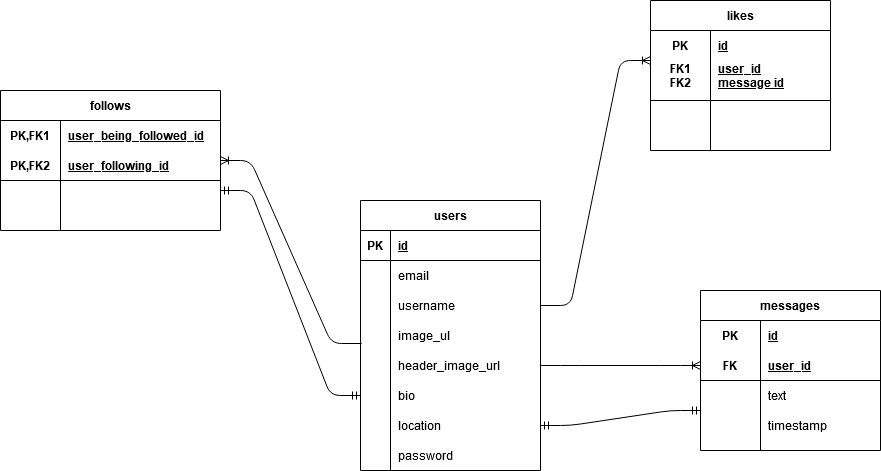

The diagram above was exported from draw.io. Its source (the exported page's mxGraphModel, read from the mxfile embedded in the PNG):
<mxGraphModel dx="1888" dy="575" grid="1" gridSize="10" guides="1" tooltips="1" connect="1" arrows="1" fold="1" page="1" pageScale="1" pageWidth="850" pageHeight="1100" math="0" shadow="0">
  <root>
    <mxCell id="0" />
    <mxCell id="1" parent="0" />
    <mxCell id="D-5FXxKo1ftm9ZUOyKmG-1" value="follows" style="shape=table;startSize=30;container=1;collapsible=1;childLayout=tableLayout;fixedRows=1;rowLines=0;fontStyle=1;align=center;resizeLast=1;" vertex="1" parent="1">
      <mxGeometry x="-70" y="120" width="220" height="140" as="geometry">
        <mxRectangle x="30" y="90" width="80" height="30" as="alternateBounds" />
      </mxGeometry>
    </mxCell>
    <mxCell id="D-5FXxKo1ftm9ZUOyKmG-2" value="" style="shape=partialRectangle;collapsible=0;dropTarget=0;pointerEvents=0;fillColor=none;top=0;left=0;bottom=0;right=0;points=[[0,0.5],[1,0.5]];portConstraint=eastwest;" vertex="1" parent="D-5FXxKo1ftm9ZUOyKmG-1">
      <mxGeometry y="30" width="220" height="30" as="geometry" />
    </mxCell>
    <mxCell id="D-5FXxKo1ftm9ZUOyKmG-3" value="PK,FK1" style="shape=partialRectangle;connectable=0;fillColor=none;top=0;left=0;bottom=0;right=0;fontStyle=1;overflow=hidden;" vertex="1" parent="D-5FXxKo1ftm9ZUOyKmG-2">
      <mxGeometry width="60" height="30" as="geometry" />
    </mxCell>
    <mxCell id="D-5FXxKo1ftm9ZUOyKmG-4" value="user_being_followed_id" style="shape=partialRectangle;connectable=0;fillColor=none;top=0;left=0;bottom=0;right=0;align=left;spacingLeft=6;fontStyle=5;overflow=hidden;" vertex="1" parent="D-5FXxKo1ftm9ZUOyKmG-2">
      <mxGeometry x="60" width="160" height="30" as="geometry" />
    </mxCell>
    <mxCell id="D-5FXxKo1ftm9ZUOyKmG-5" value="" style="shape=partialRectangle;collapsible=0;dropTarget=0;pointerEvents=0;fillColor=none;top=0;left=0;bottom=1;right=0;points=[[0,0.5],[1,0.5]];portConstraint=eastwest;" vertex="1" parent="D-5FXxKo1ftm9ZUOyKmG-1">
      <mxGeometry y="60" width="220" height="30" as="geometry" />
    </mxCell>
    <mxCell id="D-5FXxKo1ftm9ZUOyKmG-6" value="PK,FK2" style="shape=partialRectangle;connectable=0;fillColor=none;top=0;left=0;bottom=0;right=0;fontStyle=1;overflow=hidden;" vertex="1" parent="D-5FXxKo1ftm9ZUOyKmG-5">
      <mxGeometry width="60" height="30" as="geometry" />
    </mxCell>
    <mxCell id="D-5FXxKo1ftm9ZUOyKmG-7" value="user_following_id" style="shape=partialRectangle;connectable=0;fillColor=none;top=0;left=0;bottom=0;right=0;align=left;spacingLeft=6;fontStyle=5;overflow=hidden;" vertex="1" parent="D-5FXxKo1ftm9ZUOyKmG-5">
      <mxGeometry x="60" width="160" height="30" as="geometry" />
    </mxCell>
    <mxCell id="D-5FXxKo1ftm9ZUOyKmG-8" value="" style="shape=partialRectangle;collapsible=0;dropTarget=0;pointerEvents=0;fillColor=none;top=0;left=0;bottom=0;right=0;points=[[0,0.5],[1,0.5]];portConstraint=eastwest;" vertex="1" parent="D-5FXxKo1ftm9ZUOyKmG-1">
      <mxGeometry y="90" width="220" height="20" as="geometry" />
    </mxCell>
    <mxCell id="D-5FXxKo1ftm9ZUOyKmG-9" value="" style="shape=partialRectangle;connectable=0;fillColor=none;top=0;left=0;bottom=0;right=0;editable=1;overflow=hidden;" vertex="1" parent="D-5FXxKo1ftm9ZUOyKmG-8">
      <mxGeometry width="60" height="20" as="geometry" />
    </mxCell>
    <mxCell id="D-5FXxKo1ftm9ZUOyKmG-10" value="" style="shape=partialRectangle;connectable=0;fillColor=none;top=0;left=0;bottom=0;right=0;align=left;spacingLeft=6;overflow=hidden;" vertex="1" parent="D-5FXxKo1ftm9ZUOyKmG-8">
      <mxGeometry x="60" width="160" height="20" as="geometry" />
    </mxCell>
    <mxCell id="D-5FXxKo1ftm9ZUOyKmG-11" value="" style="shape=partialRectangle;collapsible=0;dropTarget=0;pointerEvents=0;fillColor=none;top=0;left=0;bottom=0;right=0;points=[[0,0.5],[1,0.5]];portConstraint=eastwest;" vertex="1" parent="D-5FXxKo1ftm9ZUOyKmG-1">
      <mxGeometry y="110" width="220" height="30" as="geometry" />
    </mxCell>
    <mxCell id="D-5FXxKo1ftm9ZUOyKmG-12" value="" style="shape=partialRectangle;connectable=0;fillColor=none;top=0;left=0;bottom=0;right=0;editable=1;overflow=hidden;" vertex="1" parent="D-5FXxKo1ftm9ZUOyKmG-11">
      <mxGeometry width="60" height="30" as="geometry" />
    </mxCell>
    <mxCell id="D-5FXxKo1ftm9ZUOyKmG-13" value="" style="shape=partialRectangle;connectable=0;fillColor=none;top=0;left=0;bottom=0;right=0;align=left;spacingLeft=6;overflow=hidden;" vertex="1" parent="D-5FXxKo1ftm9ZUOyKmG-11">
      <mxGeometry x="60" width="160" height="30" as="geometry" />
    </mxCell>
    <mxCell id="D-5FXxKo1ftm9ZUOyKmG-15" value="likes" style="shape=table;startSize=30;container=1;collapsible=1;childLayout=tableLayout;fixedRows=1;rowLines=0;fontStyle=1;align=center;resizeLast=1;" vertex="1" parent="1">
      <mxGeometry x="580" y="30" width="180" height="150" as="geometry" />
    </mxCell>
    <mxCell id="D-5FXxKo1ftm9ZUOyKmG-16" value="" style="shape=partialRectangle;collapsible=0;dropTarget=0;pointerEvents=0;fillColor=none;top=0;left=0;bottom=0;right=0;points=[[0,0.5],[1,0.5]];portConstraint=eastwest;" vertex="1" parent="D-5FXxKo1ftm9ZUOyKmG-15">
      <mxGeometry y="30" width="180" height="30" as="geometry" />
    </mxCell>
    <mxCell id="D-5FXxKo1ftm9ZUOyKmG-17" value="PK" style="shape=partialRectangle;connectable=0;fillColor=none;top=0;left=0;bottom=0;right=0;fontStyle=1;overflow=hidden;" vertex="1" parent="D-5FXxKo1ftm9ZUOyKmG-16">
      <mxGeometry width="60" height="30" as="geometry" />
    </mxCell>
    <mxCell id="D-5FXxKo1ftm9ZUOyKmG-18" value="id" style="shape=partialRectangle;connectable=0;fillColor=none;top=0;left=0;bottom=0;right=0;align=left;spacingLeft=6;fontStyle=5;overflow=hidden;" vertex="1" parent="D-5FXxKo1ftm9ZUOyKmG-16">
      <mxGeometry x="60" width="120" height="30" as="geometry" />
    </mxCell>
    <mxCell id="D-5FXxKo1ftm9ZUOyKmG-19" value="" style="shape=partialRectangle;collapsible=0;dropTarget=0;pointerEvents=0;fillColor=none;top=0;left=0;bottom=1;right=0;points=[[0,0.5],[1,0.5]];portConstraint=eastwest;" vertex="1" parent="D-5FXxKo1ftm9ZUOyKmG-15">
      <mxGeometry y="60" width="180" height="40" as="geometry" />
    </mxCell>
    <mxCell id="D-5FXxKo1ftm9ZUOyKmG-20" value="FK1&#10; FK2&#10;" style="shape=partialRectangle;connectable=0;fillColor=none;top=0;left=0;bottom=0;right=0;fontStyle=1;overflow=hidden;" vertex="1" parent="D-5FXxKo1ftm9ZUOyKmG-19">
      <mxGeometry width="60" height="40" as="geometry" />
    </mxCell>
    <mxCell id="D-5FXxKo1ftm9ZUOyKmG-21" value="user_id&#10;message id&#10;" style="shape=partialRectangle;connectable=0;fillColor=none;top=0;left=0;bottom=0;right=0;align=left;spacingLeft=6;fontStyle=5;overflow=hidden;" vertex="1" parent="D-5FXxKo1ftm9ZUOyKmG-19">
      <mxGeometry x="60" width="120" height="40" as="geometry" />
    </mxCell>
    <mxCell id="D-5FXxKo1ftm9ZUOyKmG-22" value="" style="shape=partialRectangle;collapsible=0;dropTarget=0;pointerEvents=0;fillColor=none;top=0;left=0;bottom=0;right=0;points=[[0,0.5],[1,0.5]];portConstraint=eastwest;" vertex="1" parent="D-5FXxKo1ftm9ZUOyKmG-15">
      <mxGeometry y="100" width="180" height="20" as="geometry" />
    </mxCell>
    <mxCell id="D-5FXxKo1ftm9ZUOyKmG-23" value="" style="shape=partialRectangle;connectable=0;fillColor=none;top=0;left=0;bottom=0;right=0;editable=1;overflow=hidden;" vertex="1" parent="D-5FXxKo1ftm9ZUOyKmG-22">
      <mxGeometry width="60" height="20" as="geometry" />
    </mxCell>
    <mxCell id="D-5FXxKo1ftm9ZUOyKmG-24" value="" style="shape=partialRectangle;connectable=0;fillColor=none;top=0;left=0;bottom=0;right=0;align=left;spacingLeft=6;overflow=hidden;" vertex="1" parent="D-5FXxKo1ftm9ZUOyKmG-22">
      <mxGeometry x="60" width="120" height="20" as="geometry" />
    </mxCell>
    <mxCell id="D-5FXxKo1ftm9ZUOyKmG-25" value="" style="shape=partialRectangle;collapsible=0;dropTarget=0;pointerEvents=0;fillColor=none;top=0;left=0;bottom=0;right=0;points=[[0,0.5],[1,0.5]];portConstraint=eastwest;" vertex="1" parent="D-5FXxKo1ftm9ZUOyKmG-15">
      <mxGeometry y="120" width="180" height="30" as="geometry" />
    </mxCell>
    <mxCell id="D-5FXxKo1ftm9ZUOyKmG-26" value="" style="shape=partialRectangle;connectable=0;fillColor=none;top=0;left=0;bottom=0;right=0;editable=1;overflow=hidden;" vertex="1" parent="D-5FXxKo1ftm9ZUOyKmG-25">
      <mxGeometry width="60" height="30" as="geometry" />
    </mxCell>
    <mxCell id="D-5FXxKo1ftm9ZUOyKmG-27" value="" style="shape=partialRectangle;connectable=0;fillColor=none;top=0;left=0;bottom=0;right=0;align=left;spacingLeft=6;overflow=hidden;" vertex="1" parent="D-5FXxKo1ftm9ZUOyKmG-25">
      <mxGeometry x="60" width="120" height="30" as="geometry" />
    </mxCell>
    <mxCell id="D-5FXxKo1ftm9ZUOyKmG-28" value="users" style="shape=table;startSize=30;container=1;collapsible=1;childLayout=tableLayout;fixedRows=1;rowLines=0;fontStyle=1;align=center;resizeLast=1;" vertex="1" parent="1">
      <mxGeometry x="290" y="230" width="180" height="270" as="geometry" />
    </mxCell>
    <mxCell id="D-5FXxKo1ftm9ZUOyKmG-29" value="" style="shape=partialRectangle;collapsible=0;dropTarget=0;pointerEvents=0;fillColor=none;top=0;left=0;bottom=1;right=0;points=[[0,0.5],[1,0.5]];portConstraint=eastwest;" vertex="1" parent="D-5FXxKo1ftm9ZUOyKmG-28">
      <mxGeometry y="30" width="180" height="30" as="geometry" />
    </mxCell>
    <mxCell id="D-5FXxKo1ftm9ZUOyKmG-30" value="PK" style="shape=partialRectangle;connectable=0;fillColor=none;top=0;left=0;bottom=0;right=0;fontStyle=1;overflow=hidden;" vertex="1" parent="D-5FXxKo1ftm9ZUOyKmG-29">
      <mxGeometry width="30" height="30" as="geometry" />
    </mxCell>
    <mxCell id="D-5FXxKo1ftm9ZUOyKmG-31" value="id" style="shape=partialRectangle;connectable=0;fillColor=none;top=0;left=0;bottom=0;right=0;align=left;spacingLeft=6;fontStyle=5;overflow=hidden;" vertex="1" parent="D-5FXxKo1ftm9ZUOyKmG-29">
      <mxGeometry x="30" width="150" height="30" as="geometry" />
    </mxCell>
    <mxCell id="D-5FXxKo1ftm9ZUOyKmG-32" value="" style="shape=partialRectangle;collapsible=0;dropTarget=0;pointerEvents=0;fillColor=none;top=0;left=0;bottom=0;right=0;points=[[0,0.5],[1,0.5]];portConstraint=eastwest;" vertex="1" parent="D-5FXxKo1ftm9ZUOyKmG-28">
      <mxGeometry y="60" width="180" height="30" as="geometry" />
    </mxCell>
    <mxCell id="D-5FXxKo1ftm9ZUOyKmG-33" value="" style="shape=partialRectangle;connectable=0;fillColor=none;top=0;left=0;bottom=0;right=0;editable=1;overflow=hidden;" vertex="1" parent="D-5FXxKo1ftm9ZUOyKmG-32">
      <mxGeometry width="30" height="30" as="geometry" />
    </mxCell>
    <mxCell id="D-5FXxKo1ftm9ZUOyKmG-34" value="email" style="shape=partialRectangle;connectable=0;fillColor=none;top=0;left=0;bottom=0;right=0;align=left;spacingLeft=6;overflow=hidden;" vertex="1" parent="D-5FXxKo1ftm9ZUOyKmG-32">
      <mxGeometry x="30" width="150" height="30" as="geometry" />
    </mxCell>
    <mxCell id="D-5FXxKo1ftm9ZUOyKmG-35" value="" style="shape=partialRectangle;collapsible=0;dropTarget=0;pointerEvents=0;fillColor=none;top=0;left=0;bottom=0;right=0;points=[[0,0.5],[1,0.5]];portConstraint=eastwest;" vertex="1" parent="D-5FXxKo1ftm9ZUOyKmG-28">
      <mxGeometry y="90" width="180" height="30" as="geometry" />
    </mxCell>
    <mxCell id="D-5FXxKo1ftm9ZUOyKmG-36" value="" style="shape=partialRectangle;connectable=0;fillColor=none;top=0;left=0;bottom=0;right=0;editable=1;overflow=hidden;" vertex="1" parent="D-5FXxKo1ftm9ZUOyKmG-35">
      <mxGeometry width="30" height="30" as="geometry" />
    </mxCell>
    <mxCell id="D-5FXxKo1ftm9ZUOyKmG-37" value="username" style="shape=partialRectangle;connectable=0;fillColor=none;top=0;left=0;bottom=0;right=0;align=left;spacingLeft=6;overflow=hidden;" vertex="1" parent="D-5FXxKo1ftm9ZUOyKmG-35">
      <mxGeometry x="30" width="150" height="30" as="geometry" />
    </mxCell>
    <mxCell id="D-5FXxKo1ftm9ZUOyKmG-38" value="" style="shape=partialRectangle;collapsible=0;dropTarget=0;pointerEvents=0;fillColor=none;top=0;left=0;bottom=0;right=0;points=[[0,0.5],[1,0.5]];portConstraint=eastwest;" vertex="1" parent="D-5FXxKo1ftm9ZUOyKmG-28">
      <mxGeometry y="120" width="180" height="30" as="geometry" />
    </mxCell>
    <mxCell id="D-5FXxKo1ftm9ZUOyKmG-39" value="" style="shape=partialRectangle;connectable=0;fillColor=none;top=0;left=0;bottom=0;right=0;editable=1;overflow=hidden;" vertex="1" parent="D-5FXxKo1ftm9ZUOyKmG-38">
      <mxGeometry width="30" height="30" as="geometry" />
    </mxCell>
    <mxCell id="D-5FXxKo1ftm9ZUOyKmG-40" value="image_ul" style="shape=partialRectangle;connectable=0;fillColor=none;top=0;left=0;bottom=0;right=0;align=left;spacingLeft=6;overflow=hidden;" vertex="1" parent="D-5FXxKo1ftm9ZUOyKmG-38">
      <mxGeometry x="30" width="150" height="30" as="geometry" />
    </mxCell>
    <mxCell id="D-5FXxKo1ftm9ZUOyKmG-47" value="" style="shape=partialRectangle;collapsible=0;dropTarget=0;pointerEvents=0;fillColor=none;top=0;left=0;bottom=0;right=0;points=[[0,0.5],[1,0.5]];portConstraint=eastwest;" vertex="1" parent="D-5FXxKo1ftm9ZUOyKmG-28">
      <mxGeometry y="150" width="180" height="30" as="geometry" />
    </mxCell>
    <mxCell id="D-5FXxKo1ftm9ZUOyKmG-48" value="" style="shape=partialRectangle;connectable=0;fillColor=none;top=0;left=0;bottom=0;right=0;editable=1;overflow=hidden;" vertex="1" parent="D-5FXxKo1ftm9ZUOyKmG-47">
      <mxGeometry width="30" height="30" as="geometry" />
    </mxCell>
    <mxCell id="D-5FXxKo1ftm9ZUOyKmG-49" value="header_image_url" style="shape=partialRectangle;connectable=0;fillColor=none;top=0;left=0;bottom=0;right=0;align=left;spacingLeft=6;overflow=hidden;" vertex="1" parent="D-5FXxKo1ftm9ZUOyKmG-47">
      <mxGeometry x="30" width="150" height="30" as="geometry" />
    </mxCell>
    <mxCell id="D-5FXxKo1ftm9ZUOyKmG-51" value="" style="shape=partialRectangle;collapsible=0;dropTarget=0;pointerEvents=0;fillColor=none;top=0;left=0;bottom=0;right=0;points=[[0,0.5],[1,0.5]];portConstraint=eastwest;" vertex="1" parent="D-5FXxKo1ftm9ZUOyKmG-28">
      <mxGeometry y="180" width="180" height="30" as="geometry" />
    </mxCell>
    <mxCell id="D-5FXxKo1ftm9ZUOyKmG-52" value="" style="shape=partialRectangle;connectable=0;fillColor=none;top=0;left=0;bottom=0;right=0;editable=1;overflow=hidden;" vertex="1" parent="D-5FXxKo1ftm9ZUOyKmG-51">
      <mxGeometry width="30" height="30" as="geometry" />
    </mxCell>
    <mxCell id="D-5FXxKo1ftm9ZUOyKmG-53" value="bio" style="shape=partialRectangle;connectable=0;fillColor=none;top=0;left=0;bottom=0;right=0;align=left;spacingLeft=6;overflow=hidden;" vertex="1" parent="D-5FXxKo1ftm9ZUOyKmG-51">
      <mxGeometry x="30" width="150" height="30" as="geometry" />
    </mxCell>
    <mxCell id="D-5FXxKo1ftm9ZUOyKmG-57" value="" style="shape=partialRectangle;collapsible=0;dropTarget=0;pointerEvents=0;fillColor=none;top=0;left=0;bottom=0;right=0;points=[[0,0.5],[1,0.5]];portConstraint=eastwest;" vertex="1" parent="D-5FXxKo1ftm9ZUOyKmG-28">
      <mxGeometry y="210" width="180" height="30" as="geometry" />
    </mxCell>
    <mxCell id="D-5FXxKo1ftm9ZUOyKmG-58" value="" style="shape=partialRectangle;connectable=0;fillColor=none;top=0;left=0;bottom=0;right=0;editable=1;overflow=hidden;" vertex="1" parent="D-5FXxKo1ftm9ZUOyKmG-57">
      <mxGeometry width="30" height="30" as="geometry" />
    </mxCell>
    <mxCell id="D-5FXxKo1ftm9ZUOyKmG-59" value="location" style="shape=partialRectangle;connectable=0;fillColor=none;top=0;left=0;bottom=0;right=0;align=left;spacingLeft=6;overflow=hidden;" vertex="1" parent="D-5FXxKo1ftm9ZUOyKmG-57">
      <mxGeometry x="30" width="150" height="30" as="geometry" />
    </mxCell>
    <mxCell id="D-5FXxKo1ftm9ZUOyKmG-61" value="" style="shape=partialRectangle;collapsible=0;dropTarget=0;pointerEvents=0;fillColor=none;top=0;left=0;bottom=0;right=0;points=[[0,0.5],[1,0.5]];portConstraint=eastwest;" vertex="1" parent="D-5FXxKo1ftm9ZUOyKmG-28">
      <mxGeometry y="240" width="180" height="30" as="geometry" />
    </mxCell>
    <mxCell id="D-5FXxKo1ftm9ZUOyKmG-62" value="" style="shape=partialRectangle;connectable=0;fillColor=none;top=0;left=0;bottom=0;right=0;editable=1;overflow=hidden;" vertex="1" parent="D-5FXxKo1ftm9ZUOyKmG-61">
      <mxGeometry width="30" height="30" as="geometry" />
    </mxCell>
    <mxCell id="D-5FXxKo1ftm9ZUOyKmG-63" value="password" style="shape=partialRectangle;connectable=0;fillColor=none;top=0;left=0;bottom=0;right=0;align=left;spacingLeft=6;overflow=hidden;" vertex="1" parent="D-5FXxKo1ftm9ZUOyKmG-61">
      <mxGeometry x="30" width="150" height="30" as="geometry" />
    </mxCell>
    <mxCell id="D-5FXxKo1ftm9ZUOyKmG-81" value="messages" style="shape=table;startSize=30;container=1;collapsible=1;childLayout=tableLayout;fixedRows=1;rowLines=0;fontStyle=1;align=center;resizeLast=1;" vertex="1" parent="1">
      <mxGeometry x="630" y="320" width="180" height="160" as="geometry" />
    </mxCell>
    <mxCell id="D-5FXxKo1ftm9ZUOyKmG-82" value="" style="shape=partialRectangle;collapsible=0;dropTarget=0;pointerEvents=0;fillColor=none;top=0;left=0;bottom=0;right=0;points=[[0,0.5],[1,0.5]];portConstraint=eastwest;" vertex="1" parent="D-5FXxKo1ftm9ZUOyKmG-81">
      <mxGeometry y="30" width="180" height="30" as="geometry" />
    </mxCell>
    <mxCell id="D-5FXxKo1ftm9ZUOyKmG-83" value="PK" style="shape=partialRectangle;connectable=0;fillColor=none;top=0;left=0;bottom=0;right=0;fontStyle=1;overflow=hidden;" vertex="1" parent="D-5FXxKo1ftm9ZUOyKmG-82">
      <mxGeometry width="60" height="30" as="geometry" />
    </mxCell>
    <mxCell id="D-5FXxKo1ftm9ZUOyKmG-84" value="id" style="shape=partialRectangle;connectable=0;fillColor=none;top=0;left=0;bottom=0;right=0;align=left;spacingLeft=6;fontStyle=5;overflow=hidden;" vertex="1" parent="D-5FXxKo1ftm9ZUOyKmG-82">
      <mxGeometry x="60" width="120" height="30" as="geometry" />
    </mxCell>
    <mxCell id="D-5FXxKo1ftm9ZUOyKmG-85" value="" style="shape=partialRectangle;collapsible=0;dropTarget=0;pointerEvents=0;fillColor=none;top=0;left=0;bottom=1;right=0;points=[[0,0.5],[1,0.5]];portConstraint=eastwest;" vertex="1" parent="D-5FXxKo1ftm9ZUOyKmG-81">
      <mxGeometry y="60" width="180" height="30" as="geometry" />
    </mxCell>
    <mxCell id="D-5FXxKo1ftm9ZUOyKmG-86" value="FK" style="shape=partialRectangle;connectable=0;fillColor=none;top=0;left=0;bottom=0;right=0;fontStyle=1;overflow=hidden;" vertex="1" parent="D-5FXxKo1ftm9ZUOyKmG-85">
      <mxGeometry width="60" height="30" as="geometry" />
    </mxCell>
    <mxCell id="D-5FXxKo1ftm9ZUOyKmG-87" value="user_id" style="shape=partialRectangle;connectable=0;fillColor=none;top=0;left=0;bottom=0;right=0;align=left;spacingLeft=6;fontStyle=5;overflow=hidden;" vertex="1" parent="D-5FXxKo1ftm9ZUOyKmG-85">
      <mxGeometry x="60" width="120" height="30" as="geometry" />
    </mxCell>
    <mxCell id="D-5FXxKo1ftm9ZUOyKmG-88" value="" style="shape=partialRectangle;collapsible=0;dropTarget=0;pointerEvents=0;fillColor=none;top=0;left=0;bottom=0;right=0;points=[[0,0.5],[1,0.5]];portConstraint=eastwest;" vertex="1" parent="D-5FXxKo1ftm9ZUOyKmG-81">
      <mxGeometry y="90" width="180" height="30" as="geometry" />
    </mxCell>
    <mxCell id="D-5FXxKo1ftm9ZUOyKmG-89" value="" style="shape=partialRectangle;connectable=0;fillColor=none;top=0;left=0;bottom=0;right=0;editable=1;overflow=hidden;" vertex="1" parent="D-5FXxKo1ftm9ZUOyKmG-88">
      <mxGeometry width="60" height="30" as="geometry" />
    </mxCell>
    <mxCell id="D-5FXxKo1ftm9ZUOyKmG-90" value="text" style="shape=partialRectangle;connectable=0;fillColor=none;top=0;left=0;bottom=0;right=0;align=left;spacingLeft=6;overflow=hidden;" vertex="1" parent="D-5FXxKo1ftm9ZUOyKmG-88">
      <mxGeometry x="60" width="120" height="30" as="geometry" />
    </mxCell>
    <mxCell id="D-5FXxKo1ftm9ZUOyKmG-91" value="" style="shape=partialRectangle;collapsible=0;dropTarget=0;pointerEvents=0;fillColor=none;top=0;left=0;bottom=0;right=0;points=[[0,0.5],[1,0.5]];portConstraint=eastwest;" vertex="1" parent="D-5FXxKo1ftm9ZUOyKmG-81">
      <mxGeometry y="120" width="180" height="30" as="geometry" />
    </mxCell>
    <mxCell id="D-5FXxKo1ftm9ZUOyKmG-92" value="" style="shape=partialRectangle;connectable=0;fillColor=none;top=0;left=0;bottom=0;right=0;editable=1;overflow=hidden;" vertex="1" parent="D-5FXxKo1ftm9ZUOyKmG-91">
      <mxGeometry width="60" height="30" as="geometry" />
    </mxCell>
    <mxCell id="D-5FXxKo1ftm9ZUOyKmG-93" value="timestamp" style="shape=partialRectangle;connectable=0;fillColor=none;top=0;left=0;bottom=0;right=0;align=left;spacingLeft=6;overflow=hidden;" vertex="1" parent="D-5FXxKo1ftm9ZUOyKmG-91">
      <mxGeometry x="60" width="120" height="30" as="geometry" />
    </mxCell>
    <mxCell id="D-5FXxKo1ftm9ZUOyKmG-94" value="" style="edgeStyle=entityRelationEdgeStyle;fontSize=12;html=1;endArrow=ERoneToMany;entryX=0;entryY=0.5;entryDx=0;entryDy=0;exitX=1;exitY=0.5;exitDx=0;exitDy=0;" edge="1" parent="1" source="D-5FXxKo1ftm9ZUOyKmG-47" target="D-5FXxKo1ftm9ZUOyKmG-85">
      <mxGeometry width="100" height="100" relative="1" as="geometry">
        <mxPoint x="470" y="450" as="sourcePoint" />
        <mxPoint x="570" y="350" as="targetPoint" />
      </mxGeometry>
    </mxCell>
    <mxCell id="D-5FXxKo1ftm9ZUOyKmG-95" value="" style="edgeStyle=entityRelationEdgeStyle;fontSize=12;html=1;endArrow=ERoneToMany;exitX=1;exitY=0.5;exitDx=0;exitDy=0;entryX=0;entryY=0;entryDx=0;entryDy=0;entryPerimeter=0;" edge="1" parent="1" source="D-5FXxKo1ftm9ZUOyKmG-35" target="D-5FXxKo1ftm9ZUOyKmG-19">
      <mxGeometry width="100" height="100" relative="1" as="geometry">
        <mxPoint x="490" y="330" as="sourcePoint" />
        <mxPoint x="590" y="230" as="targetPoint" />
      </mxGeometry>
    </mxCell>
    <mxCell id="D-5FXxKo1ftm9ZUOyKmG-97" value="" style="edgeStyle=entityRelationEdgeStyle;fontSize=12;html=1;endArrow=ERoneToMany;entryX=1;entryY=0.5;entryDx=0;entryDy=0;exitX=0.006;exitY=0.767;exitDx=0;exitDy=0;exitPerimeter=0;" edge="1" parent="1" source="D-5FXxKo1ftm9ZUOyKmG-38" target="D-5FXxKo1ftm9ZUOyKmG-1">
      <mxGeometry width="100" height="100" relative="1" as="geometry">
        <mxPoint x="90" y="380" as="sourcePoint" />
        <mxPoint x="190" y="280" as="targetPoint" />
      </mxGeometry>
    </mxCell>
    <mxCell id="D-5FXxKo1ftm9ZUOyKmG-98" value="" style="edgeStyle=entityRelationEdgeStyle;fontSize=12;html=1;endArrow=ERmandOne;startArrow=ERmandOne;entryX=0;entryY=0.5;entryDx=0;entryDy=0;exitX=1;exitY=0.5;exitDx=0;exitDy=0;" edge="1" parent="1" source="D-5FXxKo1ftm9ZUOyKmG-8" target="D-5FXxKo1ftm9ZUOyKmG-51">
      <mxGeometry width="100" height="100" relative="1" as="geometry">
        <mxPoint x="50" y="390" as="sourcePoint" />
        <mxPoint x="150" y="290" as="targetPoint" />
      </mxGeometry>
    </mxCell>
    <mxCell id="D-5FXxKo1ftm9ZUOyKmG-99" value="" style="edgeStyle=entityRelationEdgeStyle;fontSize=12;html=1;endArrow=ERmandOne;startArrow=ERmandOne;entryX=0;entryY=0;entryDx=0;entryDy=0;entryPerimeter=0;exitX=1;exitY=0.5;exitDx=0;exitDy=0;" edge="1" parent="1" source="D-5FXxKo1ftm9ZUOyKmG-57" target="D-5FXxKo1ftm9ZUOyKmG-91">
      <mxGeometry width="100" height="100" relative="1" as="geometry">
        <mxPoint x="480" y="540" as="sourcePoint" />
        <mxPoint x="580" y="440" as="targetPoint" />
      </mxGeometry>
    </mxCell>
  </root>
</mxGraphModel>